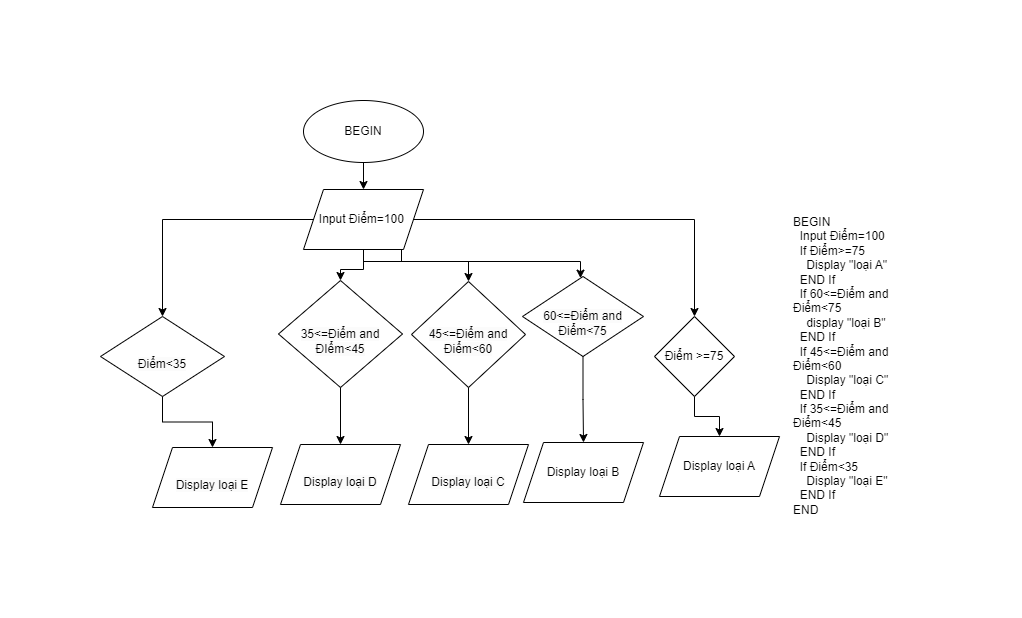

The diagram above was exported from draw.io. Its source (the exported page's mxGraphModel, read from the mxfile embedded in the PNG):
<mxGraphModel dx="1630" dy="544" grid="0" gridSize="10" guides="1" tooltips="1" connect="1" arrows="1" fold="1" page="1" pageScale="1" pageWidth="850" pageHeight="1100" math="0" shadow="0">
  <root>
    <mxCell id="0" />
    <mxCell id="1" parent="0" />
    <mxCell id="dJQka30iiwDVNIuDs9x2-1" value="BEGIN&lt;br&gt;&amp;nbsp; Input Điểm=100&lt;br&gt;&amp;nbsp; If Điểm&amp;gt;=75&lt;br&gt;&amp;nbsp; &amp;nbsp; Display &quot;loại A&quot;&lt;br&gt;&amp;nbsp; END If&lt;br&gt;&amp;nbsp; If 60&amp;lt;=Điểm and Điểm&amp;lt;75&lt;br&gt;&amp;nbsp; &amp;nbsp; display &quot;loại B&quot;&lt;br&gt;&amp;nbsp; END If&lt;br&gt;&amp;nbsp; If 45&amp;lt;=Điểm and Điểm&amp;lt;60&lt;br&gt;&amp;nbsp; &amp;nbsp; Display &quot;loại C&quot;&lt;br&gt;&amp;nbsp; END If&lt;br&gt;&amp;nbsp; If 35&amp;lt;=Điểm and Điểm&amp;lt;45&lt;br&gt;&amp;nbsp; &amp;nbsp; Display &quot;loại D&quot;&lt;br&gt;&amp;nbsp; END If&lt;br&gt;&amp;nbsp; If Điểm&amp;lt;35&lt;br&gt;&amp;nbsp; &amp;nbsp; Display &quot;loại E&quot;&lt;br&gt;&amp;nbsp; END If&lt;br&gt;END" style="text;whiteSpace=wrap;html=1;fillColor=none;" parent="1" vertex="1">
      <mxGeometry x="680" y="110" width="130" height="280" as="geometry" />
    </mxCell>
    <mxCell id="dJQka30iiwDVNIuDs9x2-4" value="" style="edgeStyle=orthogonalEdgeStyle;rounded=0;orthogonalLoop=1;jettySize=auto;html=1;" parent="1" source="dJQka30iiwDVNIuDs9x2-2" target="dJQka30iiwDVNIuDs9x2-3" edge="1">
      <mxGeometry relative="1" as="geometry" />
    </mxCell>
    <mxCell id="dJQka30iiwDVNIuDs9x2-2" value="BEGIN" style="ellipse;whiteSpace=wrap;html=1;fillColor=none;" parent="1" vertex="1">
      <mxGeometry x="192" y="2" width="120" height="62" as="geometry" />
    </mxCell>
    <mxCell id="dJQka30iiwDVNIuDs9x2-6" value="" style="edgeStyle=orthogonalEdgeStyle;rounded=0;orthogonalLoop=1;jettySize=auto;html=1;" parent="1" source="dJQka30iiwDVNIuDs9x2-3" target="dJQka30iiwDVNIuDs9x2-5" edge="1">
      <mxGeometry relative="1" as="geometry" />
    </mxCell>
    <mxCell id="dJQka30iiwDVNIuDs9x2-8" value="" style="edgeStyle=orthogonalEdgeStyle;rounded=0;orthogonalLoop=1;jettySize=auto;html=1;movable=1;resizable=1;rotatable=1;deletable=1;editable=1;connectable=1;" parent="1" source="dJQka30iiwDVNIuDs9x2-3" target="dJQka30iiwDVNIuDs9x2-7" edge="1">
      <mxGeometry relative="1" as="geometry">
        <Array as="points">
          <mxPoint x="290" y="163" />
          <mxPoint x="469" y="163" />
        </Array>
      </mxGeometry>
    </mxCell>
    <mxCell id="dJQka30iiwDVNIuDs9x2-14" value="" style="edgeStyle=orthogonalEdgeStyle;rounded=0;orthogonalLoop=1;jettySize=auto;html=1;fontColor=none;movable=1;resizable=1;rotatable=1;deletable=1;editable=1;connectable=1;" parent="1" source="dJQka30iiwDVNIuDs9x2-3" target="dJQka30iiwDVNIuDs9x2-13" edge="1">
      <mxGeometry relative="1" as="geometry">
        <Array as="points">
          <mxPoint x="252" y="163" />
          <mxPoint x="357" y="163" />
        </Array>
      </mxGeometry>
    </mxCell>
    <mxCell id="dJQka30iiwDVNIuDs9x2-18" value="" style="edgeStyle=orthogonalEdgeStyle;rounded=0;orthogonalLoop=1;jettySize=auto;html=1;fontColor=none;" parent="1" source="dJQka30iiwDVNIuDs9x2-3" target="dJQka30iiwDVNIuDs9x2-17" edge="1">
      <mxGeometry relative="1" as="geometry" />
    </mxCell>
    <mxCell id="dJQka30iiwDVNIuDs9x2-20" value="" style="edgeStyle=orthogonalEdgeStyle;rounded=0;orthogonalLoop=1;jettySize=auto;html=1;fontColor=none;" parent="1" source="dJQka30iiwDVNIuDs9x2-3" target="dJQka30iiwDVNIuDs9x2-19" edge="1">
      <mxGeometry relative="1" as="geometry" />
    </mxCell>
    <mxCell id="dJQka30iiwDVNIuDs9x2-3" value="Input Điểm=100&amp;nbsp;" style="shape=parallelogram;perimeter=parallelogramPerimeter;whiteSpace=wrap;html=1;fixedSize=1;fillColor=none;" parent="1" vertex="1">
      <mxGeometry x="192" y="91" width="120" height="60" as="geometry" />
    </mxCell>
    <mxCell id="dJQka30iiwDVNIuDs9x2-12" value="" style="edgeStyle=orthogonalEdgeStyle;rounded=0;orthogonalLoop=1;jettySize=auto;html=1;" parent="1" source="dJQka30iiwDVNIuDs9x2-5" target="dJQka30iiwDVNIuDs9x2-11" edge="1">
      <mxGeometry relative="1" as="geometry" />
    </mxCell>
    <mxCell id="dJQka30iiwDVNIuDs9x2-5" value="Điểm &amp;gt;=75" style="rhombus;whiteSpace=wrap;html=1;fillColor=none;" parent="1" vertex="1">
      <mxGeometry x="543" y="218" width="80" height="80" as="geometry" />
    </mxCell>
    <mxCell id="dJQka30iiwDVNIuDs9x2-25" value="" style="edgeStyle=orthogonalEdgeStyle;rounded=0;orthogonalLoop=1;jettySize=auto;html=1;fontColor=none;" parent="1" source="dJQka30iiwDVNIuDs9x2-7" target="dJQka30iiwDVNIuDs9x2-24" edge="1">
      <mxGeometry relative="1" as="geometry" />
    </mxCell>
    <mxCell id="dJQka30iiwDVNIuDs9x2-7" value="&lt;br&gt;&lt;span style=&quot;color: rgb(0, 0, 0); font-family: Helvetica; font-size: 12px; font-style: normal; font-variant-ligatures: normal; font-variant-caps: normal; font-weight: 400; letter-spacing: normal; orphans: 2; text-align: center; text-indent: 0px; text-transform: none; widows: 2; word-spacing: 0px; -webkit-text-stroke-width: 0px; background-color: rgb(251, 251, 251); text-decoration-thickness: initial; text-decoration-style: initial; text-decoration-color: initial; float: none; display: inline !important;&quot;&gt;60&amp;lt;=Điểm and Điểm&amp;lt;75&lt;br&gt;&lt;/span&gt;" style="rhombus;whiteSpace=wrap;html=1;fillColor=none;" parent="1" vertex="1">
      <mxGeometry x="411" y="178" width="121" height="80" as="geometry" />
    </mxCell>
    <mxCell id="dJQka30iiwDVNIuDs9x2-11" value="Display loại A" style="shape=parallelogram;perimeter=parallelogramPerimeter;whiteSpace=wrap;html=1;fixedSize=1;fillColor=none;" parent="1" vertex="1">
      <mxGeometry x="548" y="338" width="120" height="60" as="geometry" />
    </mxCell>
    <mxCell id="dJQka30iiwDVNIuDs9x2-26" value="" style="edgeStyle=orthogonalEdgeStyle;rounded=0;orthogonalLoop=1;jettySize=auto;html=1;fontColor=none;" parent="1" source="dJQka30iiwDVNIuDs9x2-13" target="dJQka30iiwDVNIuDs9x2-23" edge="1">
      <mxGeometry relative="1" as="geometry" />
    </mxCell>
    <mxCell id="dJQka30iiwDVNIuDs9x2-13" value="&lt;br&gt;&lt;span style=&quot;color: rgb(0, 0, 0); font-family: Helvetica; font-size: 12px; font-style: normal; font-variant-ligatures: normal; font-variant-caps: normal; font-weight: 400; letter-spacing: normal; orphans: 2; text-align: center; text-indent: 0px; text-transform: none; widows: 2; word-spacing: 0px; -webkit-text-stroke-width: 0px; background-color: rgb(251, 251, 251); text-decoration-thickness: initial; text-decoration-style: initial; text-decoration-color: initial; float: none; display: inline !important;&quot;&gt;45&amp;lt;=Điểm and Điểm&amp;lt;60&lt;br&gt;&lt;/span&gt;" style="rhombus;whiteSpace=wrap;html=1;fontColor=none;fillColor=none;" parent="1" vertex="1">
      <mxGeometry x="300" y="183" width="114" height="106" as="geometry" />
    </mxCell>
    <mxCell id="dJQka30iiwDVNIuDs9x2-27" value="" style="edgeStyle=orthogonalEdgeStyle;rounded=0;orthogonalLoop=1;jettySize=auto;html=1;fontColor=none;" parent="1" source="dJQka30iiwDVNIuDs9x2-17" target="dJQka30iiwDVNIuDs9x2-22" edge="1">
      <mxGeometry relative="1" as="geometry" />
    </mxCell>
    <mxCell id="dJQka30iiwDVNIuDs9x2-17" value="&lt;br&gt;&lt;span style=&quot;color: rgb(0, 0, 0); font-family: Helvetica; font-size: 12px; font-style: normal; font-variant-ligatures: normal; font-variant-caps: normal; font-weight: 400; letter-spacing: normal; orphans: 2; text-align: center; text-indent: 0px; text-transform: none; widows: 2; word-spacing: 0px; -webkit-text-stroke-width: 0px; background-color: rgb(251, 251, 251); text-decoration-thickness: initial; text-decoration-style: initial; text-decoration-color: initial; float: none; display: inline !important;&quot;&gt;35&amp;lt;=Điểm and ĐIểm&amp;lt;45&lt;/span&gt;" style="rhombus;whiteSpace=wrap;html=1;fontColor=none;fillColor=none;" parent="1" vertex="1">
      <mxGeometry x="167" y="182" width="124" height="107" as="geometry" />
    </mxCell>
    <mxCell id="dJQka30iiwDVNIuDs9x2-28" value="" style="edgeStyle=orthogonalEdgeStyle;rounded=0;orthogonalLoop=1;jettySize=auto;html=1;fontColor=none;" parent="1" source="dJQka30iiwDVNIuDs9x2-19" target="dJQka30iiwDVNIuDs9x2-21" edge="1">
      <mxGeometry relative="1" as="geometry" />
    </mxCell>
    <mxCell id="dJQka30iiwDVNIuDs9x2-19" value="&lt;br&gt;&lt;span style=&quot;color: rgb(0, 0, 0); font-family: Helvetica; font-size: 12px; font-style: normal; font-variant-ligatures: normal; font-variant-caps: normal; font-weight: 400; letter-spacing: normal; orphans: 2; text-align: center; text-indent: 0px; text-transform: none; widows: 2; word-spacing: 0px; -webkit-text-stroke-width: 0px; background-color: rgb(251, 251, 251); text-decoration-thickness: initial; text-decoration-style: initial; text-decoration-color: initial; float: none; display: inline !important;&quot;&gt;Điểm&amp;lt;35&lt;/span&gt;&lt;br&gt;" style="rhombus;whiteSpace=wrap;html=1;fontColor=none;fillColor=none;" parent="1" vertex="1">
      <mxGeometry x="-11" y="218" width="124" height="80" as="geometry" />
    </mxCell>
    <mxCell id="dJQka30iiwDVNIuDs9x2-21" value="&lt;br&gt;&lt;span style=&quot;color: rgb(0, 0, 0); font-family: Helvetica; font-size: 12px; font-style: normal; font-variant-ligatures: normal; font-variant-caps: normal; font-weight: 400; letter-spacing: normal; orphans: 2; text-align: center; text-indent: 0px; text-transform: none; widows: 2; word-spacing: 0px; -webkit-text-stroke-width: 0px; background-color: rgb(251, 251, 251); text-decoration-thickness: initial; text-decoration-style: initial; text-decoration-color: initial; float: none; display: inline !important;&quot;&gt;Display loại E&lt;/span&gt;&lt;br&gt;" style="shape=parallelogram;perimeter=parallelogramPerimeter;whiteSpace=wrap;html=1;fixedSize=1;fontColor=none;fillColor=none;" parent="1" vertex="1">
      <mxGeometry x="41" y="349" width="120" height="60" as="geometry" />
    </mxCell>
    <mxCell id="dJQka30iiwDVNIuDs9x2-22" value="&lt;br&gt;&lt;span style=&quot;color: rgb(0, 0, 0); font-family: Helvetica; font-size: 12px; font-style: normal; font-variant-ligatures: normal; font-variant-caps: normal; font-weight: 400; letter-spacing: normal; orphans: 2; text-align: center; text-indent: 0px; text-transform: none; widows: 2; word-spacing: 0px; -webkit-text-stroke-width: 0px; background-color: rgb(251, 251, 251); text-decoration-thickness: initial; text-decoration-style: initial; text-decoration-color: initial; float: none; display: inline !important;&quot;&gt;Display loại D&lt;/span&gt;&lt;br&gt;" style="shape=parallelogram;perimeter=parallelogramPerimeter;whiteSpace=wrap;html=1;fixedSize=1;fontColor=none;fillColor=none;" parent="1" vertex="1">
      <mxGeometry x="169" y="346" width="120" height="60" as="geometry" />
    </mxCell>
    <mxCell id="dJQka30iiwDVNIuDs9x2-23" value="&lt;br&gt;&lt;span style=&quot;color: rgb(0, 0, 0); font-family: Helvetica; font-size: 12px; font-style: normal; font-variant-ligatures: normal; font-variant-caps: normal; font-weight: 400; letter-spacing: normal; orphans: 2; text-align: center; text-indent: 0px; text-transform: none; widows: 2; word-spacing: 0px; -webkit-text-stroke-width: 0px; background-color: rgb(251, 251, 251); text-decoration-thickness: initial; text-decoration-style: initial; text-decoration-color: initial; float: none; display: inline !important;&quot;&gt;Display loại C&lt;/span&gt;&lt;br&gt;" style="shape=parallelogram;perimeter=parallelogramPerimeter;whiteSpace=wrap;html=1;fixedSize=1;fontColor=none;fillColor=none;" parent="1" vertex="1">
      <mxGeometry x="297" y="346" width="120" height="60" as="geometry" />
    </mxCell>
    <mxCell id="dJQka30iiwDVNIuDs9x2-24" value="Display loại B" style="shape=parallelogram;perimeter=parallelogramPerimeter;whiteSpace=wrap;html=1;fixedSize=1;fontColor=none;fillColor=none;" parent="1" vertex="1">
      <mxGeometry x="412" y="344" width="120" height="60" as="geometry" />
    </mxCell>
  </root>
</mxGraphModel>